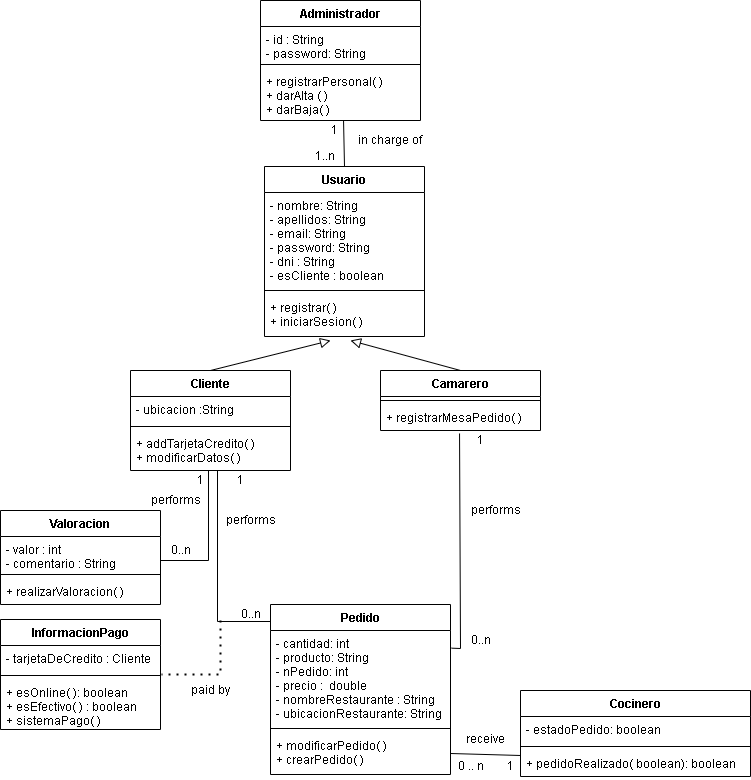

The diagram above was exported from draw.io. Its source (the exported page's mxGraphModel, read from the mxfile embedded in the PNG):
<mxGraphModel dx="1422" dy="762" grid="1" gridSize="10" guides="1" tooltips="1" connect="1" arrows="1" fold="1" page="1" pageScale="1" pageWidth="827" pageHeight="1169" math="0" shadow="0">
  <root>
    <mxCell id="0" />
    <mxCell id="1" parent="0" />
    <mxCell id="GvSVAbv8JYAAjq_JbU3b-1" value="Usuario" style="swimlane;fontStyle=1;align=center;verticalAlign=top;childLayout=stackLayout;horizontal=1;startSize=26;horizontalStack=0;resizeParent=1;resizeParentMax=0;resizeLast=0;collapsible=1;marginBottom=0;" parent="1" vertex="1">
      <mxGeometry x="334" y="176" width="160" height="170" as="geometry" />
    </mxCell>
    <mxCell id="GvSVAbv8JYAAjq_JbU3b-2" value="- nombre: String&#10;- apellidos: String &#10;- email: String&#10;- password: String&#10;- dni : String&#10;- esCliente : boolean&#10;" style="text;strokeColor=none;fillColor=none;align=left;verticalAlign=top;spacingLeft=4;spacingRight=4;overflow=hidden;rotatable=0;points=[[0,0.5],[1,0.5]];portConstraint=eastwest;" parent="GvSVAbv8JYAAjq_JbU3b-1" vertex="1">
      <mxGeometry y="26" width="160" height="94" as="geometry" />
    </mxCell>
    <mxCell id="GvSVAbv8JYAAjq_JbU3b-3" value="" style="line;strokeWidth=1;fillColor=none;align=left;verticalAlign=middle;spacingTop=-1;spacingLeft=3;spacingRight=3;rotatable=0;labelPosition=right;points=[];portConstraint=eastwest;" parent="GvSVAbv8JYAAjq_JbU3b-1" vertex="1">
      <mxGeometry y="120" width="160" height="8" as="geometry" />
    </mxCell>
    <mxCell id="GvSVAbv8JYAAjq_JbU3b-4" value="+ registrar( )&#10;+ iniciarSesion( )" style="text;strokeColor=none;fillColor=none;align=left;verticalAlign=top;spacingLeft=4;spacingRight=4;overflow=hidden;rotatable=0;points=[[0,0.5],[1,0.5]];portConstraint=eastwest;" parent="GvSVAbv8JYAAjq_JbU3b-1" vertex="1">
      <mxGeometry y="128" width="160" height="42" as="geometry" />
    </mxCell>
    <mxCell id="GvSVAbv8JYAAjq_JbU3b-9" value="Camarero" style="swimlane;fontStyle=1;align=center;verticalAlign=top;childLayout=stackLayout;horizontal=1;startSize=26;horizontalStack=0;resizeParent=1;resizeParentMax=0;resizeLast=0;collapsible=1;marginBottom=0;" parent="1" vertex="1">
      <mxGeometry x="450" y="380" width="160" height="60" as="geometry" />
    </mxCell>
    <mxCell id="GvSVAbv8JYAAjq_JbU3b-11" value="" style="line;strokeWidth=1;fillColor=none;align=left;verticalAlign=middle;spacingTop=-1;spacingLeft=3;spacingRight=3;rotatable=0;labelPosition=right;points=[];portConstraint=eastwest;" parent="GvSVAbv8JYAAjq_JbU3b-9" vertex="1">
      <mxGeometry y="26" width="160" height="8" as="geometry" />
    </mxCell>
    <mxCell id="GvSVAbv8JYAAjq_JbU3b-12" value="+ registrarMesaPedido( ) " style="text;strokeColor=none;fillColor=none;align=left;verticalAlign=top;spacingLeft=4;spacingRight=4;overflow=hidden;rotatable=0;points=[[0,0.5],[1,0.5]];portConstraint=eastwest;" parent="GvSVAbv8JYAAjq_JbU3b-9" vertex="1">
      <mxGeometry y="34" width="160" height="26" as="geometry" />
    </mxCell>
    <mxCell id="GvSVAbv8JYAAjq_JbU3b-13" value="" style="endArrow=block;startArrow=none;endFill=0;startFill=0;endSize=8;html=1;labelBackgroundColor=none;rounded=0;exitX=0.5;exitY=0;exitDx=0;exitDy=0;" parent="1" edge="1">
      <mxGeometry width="160" relative="1" as="geometry">
        <mxPoint x="280" y="380" as="sourcePoint" />
        <mxPoint x="400" y="350" as="targetPoint" />
      </mxGeometry>
    </mxCell>
    <mxCell id="GvSVAbv8JYAAjq_JbU3b-14" value="" style="endArrow=block;startArrow=none;endFill=0;startFill=0;endSize=8;html=1;labelBackgroundColor=none;rounded=0;exitX=0.5;exitY=0;exitDx=0;exitDy=0;" parent="1" source="GvSVAbv8JYAAjq_JbU3b-9" edge="1">
      <mxGeometry width="160" relative="1" as="geometry">
        <mxPoint x="330" y="410" as="sourcePoint" />
        <mxPoint x="420" y="350" as="targetPoint" />
      </mxGeometry>
    </mxCell>
    <mxCell id="GvSVAbv8JYAAjq_JbU3b-15" value="InformacionPago" style="swimlane;fontStyle=1;align=center;verticalAlign=top;childLayout=stackLayout;horizontal=1;startSize=26;horizontalStack=0;resizeParent=1;resizeParentMax=0;resizeLast=0;collapsible=1;marginBottom=0;" parent="1" vertex="1">
      <mxGeometry x="70" y="629" width="160" height="110" as="geometry" />
    </mxCell>
    <mxCell id="GvSVAbv8JYAAjq_JbU3b-16" value="- tarjetaDeCredito : Cliente" style="text;strokeColor=none;fillColor=none;align=left;verticalAlign=top;spacingLeft=4;spacingRight=4;overflow=hidden;rotatable=0;points=[[0,0.5],[1,0.5]];portConstraint=eastwest;" parent="GvSVAbv8JYAAjq_JbU3b-15" vertex="1">
      <mxGeometry y="26" width="160" height="26" as="geometry" />
    </mxCell>
    <mxCell id="GvSVAbv8JYAAjq_JbU3b-17" value="" style="line;strokeWidth=1;fillColor=none;align=left;verticalAlign=middle;spacingTop=-1;spacingLeft=3;spacingRight=3;rotatable=0;labelPosition=right;points=[];portConstraint=eastwest;" parent="GvSVAbv8JYAAjq_JbU3b-15" vertex="1">
      <mxGeometry y="52" width="160" height="8" as="geometry" />
    </mxCell>
    <mxCell id="GvSVAbv8JYAAjq_JbU3b-18" value="+ esOnline( ): boolean&#10;+ esEfectivo( ) : boolean&#10;+ sistemaPago( )&#10;" style="text;strokeColor=none;fillColor=none;align=left;verticalAlign=top;spacingLeft=4;spacingRight=4;overflow=hidden;rotatable=0;points=[[0,0.5],[1,0.5]];portConstraint=eastwest;" parent="GvSVAbv8JYAAjq_JbU3b-15" vertex="1">
      <mxGeometry y="60" width="160" height="50" as="geometry" />
    </mxCell>
    <mxCell id="GvSVAbv8JYAAjq_JbU3b-21" value="Valoracion" style="swimlane;fontStyle=1;align=center;verticalAlign=top;childLayout=stackLayout;horizontal=1;startSize=26;horizontalStack=0;resizeParent=1;resizeParentMax=0;resizeLast=0;collapsible=1;marginBottom=0;" parent="1" vertex="1">
      <mxGeometry x="70" y="520" width="160" height="94" as="geometry" />
    </mxCell>
    <mxCell id="GvSVAbv8JYAAjq_JbU3b-22" value="- valor : int&#10;- comentario : String&#10;" style="text;strokeColor=none;fillColor=none;align=left;verticalAlign=top;spacingLeft=4;spacingRight=4;overflow=hidden;rotatable=0;points=[[0,0.5],[1,0.5]];portConstraint=eastwest;" parent="GvSVAbv8JYAAjq_JbU3b-21" vertex="1">
      <mxGeometry y="26" width="160" height="34" as="geometry" />
    </mxCell>
    <mxCell id="GvSVAbv8JYAAjq_JbU3b-23" value="" style="line;strokeWidth=1;fillColor=none;align=left;verticalAlign=middle;spacingTop=-1;spacingLeft=3;spacingRight=3;rotatable=0;labelPosition=right;points=[];portConstraint=eastwest;" parent="GvSVAbv8JYAAjq_JbU3b-21" vertex="1">
      <mxGeometry y="60" width="160" height="8" as="geometry" />
    </mxCell>
    <mxCell id="GvSVAbv8JYAAjq_JbU3b-24" value="+ realizarValoracion( )" style="text;strokeColor=none;fillColor=none;align=left;verticalAlign=top;spacingLeft=4;spacingRight=4;overflow=hidden;rotatable=0;points=[[0,0.5],[1,0.5]];portConstraint=eastwest;" parent="GvSVAbv8JYAAjq_JbU3b-21" vertex="1">
      <mxGeometry y="68" width="160" height="26" as="geometry" />
    </mxCell>
    <mxCell id="GvSVAbv8JYAAjq_JbU3b-25" value="" style="endArrow=none;html=1;rounded=0;" parent="1" edge="1">
      <mxGeometry width="50" height="50" relative="1" as="geometry">
        <mxPoint x="278" y="480" as="sourcePoint" />
        <mxPoint x="230" y="570" as="targetPoint" />
        <Array as="points">
          <mxPoint x="278" y="570" />
        </Array>
      </mxGeometry>
    </mxCell>
    <mxCell id="GvSVAbv8JYAAjq_JbU3b-26" value="Pedido" style="swimlane;fontStyle=1;align=center;verticalAlign=top;childLayout=stackLayout;horizontal=1;startSize=26;horizontalStack=0;resizeParent=1;resizeParentMax=0;resizeLast=0;collapsible=1;marginBottom=0;" parent="1" vertex="1">
      <mxGeometry x="340" y="614" width="180" height="170" as="geometry" />
    </mxCell>
    <mxCell id="GvSVAbv8JYAAjq_JbU3b-27" value="- cantidad: int&#10;- producto: String&#10;- nPedido: int&#10;- precio :  double&#10;- nombreRestaurante : String&#10;- ubicacionRestaurante: String" style="text;strokeColor=none;fillColor=none;align=left;verticalAlign=top;spacingLeft=4;spacingRight=4;overflow=hidden;rotatable=0;points=[[0,0.5],[1,0.5]];portConstraint=eastwest;" parent="GvSVAbv8JYAAjq_JbU3b-26" vertex="1">
      <mxGeometry y="26" width="180" height="94" as="geometry" />
    </mxCell>
    <mxCell id="GvSVAbv8JYAAjq_JbU3b-28" value="" style="line;strokeWidth=1;fillColor=none;align=left;verticalAlign=middle;spacingTop=-1;spacingLeft=3;spacingRight=3;rotatable=0;labelPosition=right;points=[];portConstraint=eastwest;" parent="GvSVAbv8JYAAjq_JbU3b-26" vertex="1">
      <mxGeometry y="120" width="180" height="8" as="geometry" />
    </mxCell>
    <mxCell id="GvSVAbv8JYAAjq_JbU3b-29" value="+ modificarPedido( )&#10;+ crearPedido( )&#10;" style="text;strokeColor=none;fillColor=none;align=left;verticalAlign=top;spacingLeft=4;spacingRight=4;overflow=hidden;rotatable=0;points=[[0,0.5],[1,0.5]];portConstraint=eastwest;" parent="GvSVAbv8JYAAjq_JbU3b-26" vertex="1">
      <mxGeometry y="128" width="180" height="42" as="geometry" />
    </mxCell>
    <mxCell id="GvSVAbv8JYAAjq_JbU3b-34" value="" style="endArrow=none;html=1;rounded=0;" parent="1" edge="1">
      <mxGeometry width="50" height="50" relative="1" as="geometry">
        <mxPoint x="287" y="480" as="sourcePoint" />
        <mxPoint x="340" y="631" as="targetPoint" />
        <Array as="points">
          <mxPoint x="287" y="631" />
        </Array>
      </mxGeometry>
    </mxCell>
    <mxCell id="GvSVAbv8JYAAjq_JbU3b-35" value="" style="endArrow=none;html=1;rounded=0;exitX=0.494;exitY=1.115;exitDx=0;exitDy=0;exitPerimeter=0;entryX=1.006;entryY=0.188;entryDx=0;entryDy=0;entryPerimeter=0;" parent="1" source="GvSVAbv8JYAAjq_JbU3b-12" target="GvSVAbv8JYAAjq_JbU3b-27" edge="1">
      <mxGeometry width="50" height="50" relative="1" as="geometry">
        <mxPoint x="390" y="430" as="sourcePoint" />
        <mxPoint x="440" y="380" as="targetPoint" />
        <Array as="points">
          <mxPoint x="530" y="658" />
        </Array>
      </mxGeometry>
    </mxCell>
    <mxCell id="GvSVAbv8JYAAjq_JbU3b-36" value="" style="endArrow=none;dashed=1;html=1;dashPattern=1 3;strokeWidth=2;rounded=0;entryX=1.006;entryY=-0.1;entryDx=0;entryDy=0;entryPerimeter=0;" parent="1" target="GvSVAbv8JYAAjq_JbU3b-18" edge="1">
      <mxGeometry width="50" height="50" relative="1" as="geometry">
        <mxPoint x="290" y="630" as="sourcePoint" />
        <mxPoint x="440" y="460" as="targetPoint" />
        <Array as="points">
          <mxPoint x="290" y="684" />
        </Array>
      </mxGeometry>
    </mxCell>
    <mxCell id="GvSVAbv8JYAAjq_JbU3b-37" value="Cocinero" style="swimlane;fontStyle=1;align=center;verticalAlign=top;childLayout=stackLayout;horizontal=1;startSize=26;horizontalStack=0;resizeParent=1;resizeParentMax=0;resizeLast=0;collapsible=1;marginBottom=0;" parent="1" vertex="1">
      <mxGeometry x="590" y="700" width="230" height="86" as="geometry" />
    </mxCell>
    <mxCell id="GvSVAbv8JYAAjq_JbU3b-38" value="- estadoPedido: boolean" style="text;strokeColor=none;fillColor=none;align=left;verticalAlign=top;spacingLeft=4;spacingRight=4;overflow=hidden;rotatable=0;points=[[0,0.5],[1,0.5]];portConstraint=eastwest;" parent="GvSVAbv8JYAAjq_JbU3b-37" vertex="1">
      <mxGeometry y="26" width="230" height="26" as="geometry" />
    </mxCell>
    <mxCell id="GvSVAbv8JYAAjq_JbU3b-39" value="" style="line;strokeWidth=1;fillColor=none;align=left;verticalAlign=middle;spacingTop=-1;spacingLeft=3;spacingRight=3;rotatable=0;labelPosition=right;points=[];portConstraint=eastwest;" parent="GvSVAbv8JYAAjq_JbU3b-37" vertex="1">
      <mxGeometry y="52" width="230" height="8" as="geometry" />
    </mxCell>
    <mxCell id="GvSVAbv8JYAAjq_JbU3b-40" value="+ pedidoRealizado( boolean): boolean" style="text;strokeColor=none;fillColor=none;align=left;verticalAlign=top;spacingLeft=4;spacingRight=4;overflow=hidden;rotatable=0;points=[[0,0.5],[1,0.5]];portConstraint=eastwest;" parent="GvSVAbv8JYAAjq_JbU3b-37" vertex="1">
      <mxGeometry y="60" width="230" height="26" as="geometry" />
    </mxCell>
    <mxCell id="GvSVAbv8JYAAjq_JbU3b-41" value="" style="endArrow=none;html=1;rounded=0;exitX=1;exitY=0.5;exitDx=0;exitDy=0;entryX=0;entryY=0.192;entryDx=0;entryDy=0;entryPerimeter=0;" parent="1" source="GvSVAbv8JYAAjq_JbU3b-29" target="GvSVAbv8JYAAjq_JbU3b-40" edge="1">
      <mxGeometry width="50" height="50" relative="1" as="geometry">
        <mxPoint x="390" y="630" as="sourcePoint" />
        <mxPoint x="440" y="580" as="targetPoint" />
      </mxGeometry>
    </mxCell>
    <mxCell id="GvSVAbv8JYAAjq_JbU3b-42" value="Administrador" style="swimlane;fontStyle=1;align=center;verticalAlign=top;childLayout=stackLayout;horizontal=1;startSize=26;horizontalStack=0;resizeParent=1;resizeParentMax=0;resizeLast=0;collapsible=1;marginBottom=0;" parent="1" vertex="1">
      <mxGeometry x="330" y="10" width="160" height="120" as="geometry" />
    </mxCell>
    <mxCell id="GvSVAbv8JYAAjq_JbU3b-43" value="- id : String&#10;- password: String " style="text;strokeColor=none;fillColor=none;align=left;verticalAlign=top;spacingLeft=4;spacingRight=4;overflow=hidden;rotatable=0;points=[[0,0.5],[1,0.5]];portConstraint=eastwest;" parent="GvSVAbv8JYAAjq_JbU3b-42" vertex="1">
      <mxGeometry y="26" width="160" height="34" as="geometry" />
    </mxCell>
    <mxCell id="GvSVAbv8JYAAjq_JbU3b-44" value="" style="line;strokeWidth=1;fillColor=none;align=left;verticalAlign=middle;spacingTop=-1;spacingLeft=3;spacingRight=3;rotatable=0;labelPosition=right;points=[];portConstraint=eastwest;" parent="GvSVAbv8JYAAjq_JbU3b-42" vertex="1">
      <mxGeometry y="60" width="160" height="8" as="geometry" />
    </mxCell>
    <mxCell id="GvSVAbv8JYAAjq_JbU3b-45" value="+ registrarPersonal( )&#10;+ darAlta ( )&#10;+ darBaja( )" style="text;strokeColor=none;fillColor=none;align=left;verticalAlign=top;spacingLeft=4;spacingRight=4;overflow=hidden;rotatable=0;points=[[0,0.5],[1,0.5]];portConstraint=eastwest;" parent="GvSVAbv8JYAAjq_JbU3b-42" vertex="1">
      <mxGeometry y="68" width="160" height="52" as="geometry" />
    </mxCell>
    <mxCell id="GvSVAbv8JYAAjq_JbU3b-50" value="Cliente" style="swimlane;fontStyle=1;align=center;verticalAlign=top;childLayout=stackLayout;horizontal=1;startSize=26;horizontalStack=0;resizeParent=1;resizeParentMax=0;resizeLast=0;collapsible=1;marginBottom=0;" parent="1" vertex="1">
      <mxGeometry x="200" y="380" width="160" height="100" as="geometry" />
    </mxCell>
    <mxCell id="GvSVAbv8JYAAjq_JbU3b-51" value="- ubicacion :String" style="text;strokeColor=none;fillColor=none;align=left;verticalAlign=top;spacingLeft=4;spacingRight=4;overflow=hidden;rotatable=0;points=[[0,0.5],[1,0.5]];portConstraint=eastwest;" parent="GvSVAbv8JYAAjq_JbU3b-50" vertex="1">
      <mxGeometry y="26" width="160" height="26" as="geometry" />
    </mxCell>
    <mxCell id="GvSVAbv8JYAAjq_JbU3b-52" value="" style="line;strokeWidth=1;fillColor=none;align=left;verticalAlign=middle;spacingTop=-1;spacingLeft=3;spacingRight=3;rotatable=0;labelPosition=right;points=[];portConstraint=eastwest;" parent="GvSVAbv8JYAAjq_JbU3b-50" vertex="1">
      <mxGeometry y="52" width="160" height="8" as="geometry" />
    </mxCell>
    <mxCell id="GvSVAbv8JYAAjq_JbU3b-53" value="+ addTarjetaCredito( )&#10;+ modificarDatos( )" style="text;strokeColor=none;fillColor=none;align=left;verticalAlign=top;spacingLeft=4;spacingRight=4;overflow=hidden;rotatable=0;points=[[0,0.5],[1,0.5]];portConstraint=eastwest;" parent="GvSVAbv8JYAAjq_JbU3b-50" vertex="1">
      <mxGeometry y="60" width="160" height="40" as="geometry" />
    </mxCell>
    <mxCell id="GvSVAbv8JYAAjq_JbU3b-54" value="" style="endArrow=none;html=1;rounded=0;entryX=0.5;entryY=0;entryDx=0;entryDy=0;exitX=0.519;exitY=1;exitDx=0;exitDy=0;exitPerimeter=0;" parent="1" source="GvSVAbv8JYAAjq_JbU3b-45" target="GvSVAbv8JYAAjq_JbU3b-1" edge="1">
      <mxGeometry width="50" height="50" relative="1" as="geometry">
        <mxPoint x="410" y="100" as="sourcePoint" />
        <mxPoint x="414" y="146" as="targetPoint" />
      </mxGeometry>
    </mxCell>
    <mxCell id="GvSVAbv8JYAAjq_JbU3b-55" value="performs" style="text;html=1;align=center;verticalAlign=middle;resizable=0;points=[];autosize=1;strokeColor=none;fillColor=none;" parent="1" vertex="1">
      <mxGeometry x="210" y="500" width="70" height="20" as="geometry" />
    </mxCell>
    <mxCell id="GvSVAbv8JYAAjq_JbU3b-56" value="paid by" style="text;html=1;align=center;verticalAlign=middle;resizable=0;points=[];autosize=1;strokeColor=none;fillColor=none;" parent="1" vertex="1">
      <mxGeometry x="255" y="690" width="50" height="20" as="geometry" />
    </mxCell>
    <mxCell id="GvSVAbv8JYAAjq_JbU3b-57" value="performs" style="text;html=1;align=center;verticalAlign=middle;resizable=0;points=[];autosize=1;strokeColor=none;fillColor=none;" parent="1" vertex="1">
      <mxGeometry x="285" y="520" width="70" height="20" as="geometry" />
    </mxCell>
    <mxCell id="GvSVAbv8JYAAjq_JbU3b-58" value="performs" style="text;html=1;align=center;verticalAlign=middle;resizable=0;points=[];autosize=1;strokeColor=none;fillColor=none;" parent="1" vertex="1">
      <mxGeometry x="530" y="510" width="70" height="20" as="geometry" />
    </mxCell>
    <mxCell id="GvSVAbv8JYAAjq_JbU3b-59" value="receive" style="text;html=1;align=center;verticalAlign=middle;resizable=0;points=[];autosize=1;strokeColor=none;fillColor=none;" parent="1" vertex="1">
      <mxGeometry x="530" y="739" width="50" height="20" as="geometry" />
    </mxCell>
    <mxCell id="GvSVAbv8JYAAjq_JbU3b-60" value="1" style="text;html=1;align=center;verticalAlign=middle;resizable=0;points=[];autosize=1;strokeColor=none;fillColor=none;" parent="1" vertex="1">
      <mxGeometry x="300" y="480" width="20" height="20" as="geometry" />
    </mxCell>
    <mxCell id="GvSVAbv8JYAAjq_JbU3b-61" value="0..n" style="text;html=1;align=center;verticalAlign=middle;resizable=0;points=[];autosize=1;strokeColor=none;fillColor=none;" parent="1" vertex="1">
      <mxGeometry x="300" y="614" width="40" height="20" as="geometry" />
    </mxCell>
    <mxCell id="GvSVAbv8JYAAjq_JbU3b-62" value="1" style="text;html=1;align=center;verticalAlign=middle;resizable=0;points=[];autosize=1;strokeColor=none;fillColor=none;" parent="1" vertex="1">
      <mxGeometry x="540" y="440" width="20" height="20" as="geometry" />
    </mxCell>
    <mxCell id="GvSVAbv8JYAAjq_JbU3b-63" value="0..n" style="text;html=1;align=center;verticalAlign=middle;resizable=0;points=[];autosize=1;strokeColor=none;fillColor=none;" parent="1" vertex="1">
      <mxGeometry x="530" y="640" width="40" height="20" as="geometry" />
    </mxCell>
    <mxCell id="GvSVAbv8JYAAjq_JbU3b-64" value="0 .. n" style="text;html=1;align=center;verticalAlign=middle;resizable=0;points=[];autosize=1;strokeColor=none;fillColor=none;" parent="1" vertex="1">
      <mxGeometry x="520" y="766" width="40" height="20" as="geometry" />
    </mxCell>
    <mxCell id="GvSVAbv8JYAAjq_JbU3b-65" value="1" style="text;html=1;align=center;verticalAlign=middle;resizable=0;points=[];autosize=1;strokeColor=none;fillColor=none;" parent="1" vertex="1">
      <mxGeometry x="570" y="766" width="20" height="20" as="geometry" />
    </mxCell>
    <mxCell id="GvSVAbv8JYAAjq_JbU3b-66" value="1" style="text;html=1;align=center;verticalAlign=middle;resizable=0;points=[];autosize=1;strokeColor=none;fillColor=none;" parent="1" vertex="1">
      <mxGeometry x="260" y="480" width="20" height="20" as="geometry" />
    </mxCell>
    <mxCell id="GvSVAbv8JYAAjq_JbU3b-68" value="0..n" style="text;html=1;align=center;verticalAlign=middle;resizable=0;points=[];autosize=1;strokeColor=none;fillColor=none;" parent="1" vertex="1">
      <mxGeometry x="230" y="550" width="40" height="20" as="geometry" />
    </mxCell>
    <mxCell id="GvSVAbv8JYAAjq_JbU3b-69" value="in charge of" style="text;html=1;align=center;verticalAlign=middle;resizable=0;points=[];autosize=1;strokeColor=none;fillColor=none;" parent="1" vertex="1">
      <mxGeometry x="419" y="140" width="80" height="20" as="geometry" />
    </mxCell>
    <mxCell id="GvSVAbv8JYAAjq_JbU3b-70" value="1" style="text;html=1;align=center;verticalAlign=middle;resizable=0;points=[];autosize=1;strokeColor=none;fillColor=none;" parent="1" vertex="1">
      <mxGeometry x="394" y="130" width="20" height="20" as="geometry" />
    </mxCell>
    <mxCell id="GvSVAbv8JYAAjq_JbU3b-71" value="1..n" style="text;html=1;align=center;verticalAlign=middle;resizable=0;points=[];autosize=1;strokeColor=none;fillColor=none;" parent="1" vertex="1">
      <mxGeometry x="374" y="156" width="40" height="20" as="geometry" />
    </mxCell>
  </root>
</mxGraphModel>